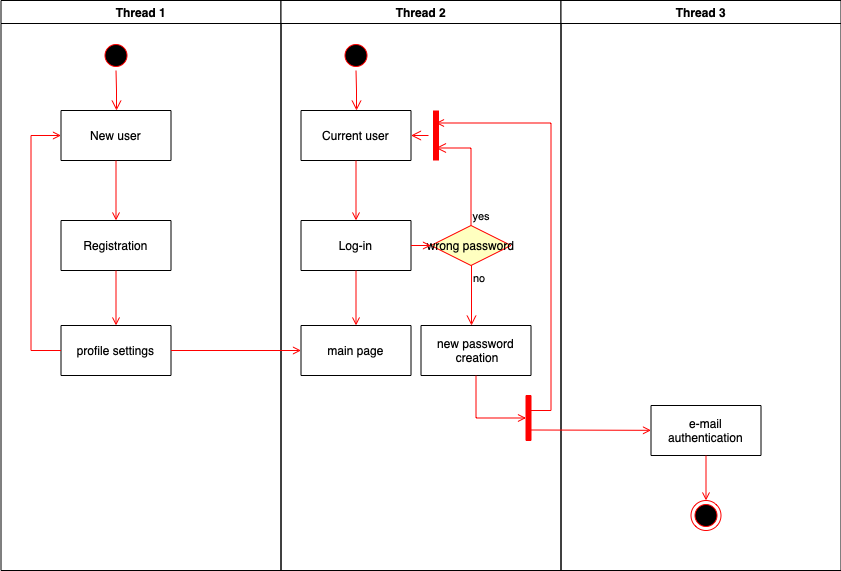

The diagram above was exported from draw.io. Its source (the exported page's mxGraphModel, read from the mxfile embedded in the PNG):
<mxGraphModel dx="1070" dy="1160" grid="0" gridSize="10" guides="1" tooltips="1" connect="1" arrows="1" fold="1" page="1" pageScale="1" pageWidth="1169" pageHeight="826" background="none" math="0" shadow="0">
  <root>
    <mxCell id="0" />
    <mxCell id="1" parent="0" />
    <mxCell id="2" value="Thread 1" style="swimlane;whiteSpace=wrap" parent="1" vertex="1">
      <mxGeometry x="164.5" y="128" width="280" height="570" as="geometry" />
    </mxCell>
    <mxCell id="5" value="" style="ellipse;shape=startState;fillColor=#000000;strokeColor=#ff0000;" parent="2" vertex="1">
      <mxGeometry x="100" y="40" width="30" height="30" as="geometry" />
    </mxCell>
    <mxCell id="6" value="" style="edgeStyle=elbowEdgeStyle;elbow=horizontal;verticalAlign=bottom;endArrow=open;endSize=8;strokeColor=#FF0000;endFill=1;rounded=0" parent="2" source="5" target="7" edge="1">
      <mxGeometry x="100" y="40" as="geometry">
        <mxPoint x="115" y="110" as="targetPoint" />
      </mxGeometry>
    </mxCell>
    <mxCell id="7" value="New user" style="" parent="2" vertex="1">
      <mxGeometry x="60" y="110" width="110" height="50" as="geometry" />
    </mxCell>
    <mxCell id="8" value="Registration" style="" parent="2" vertex="1">
      <mxGeometry x="60" y="220" width="110" height="50" as="geometry" />
    </mxCell>
    <mxCell id="9" value="" style="endArrow=open;strokeColor=#FF0000;endFill=1;rounded=0" parent="2" source="7" target="8" edge="1">
      <mxGeometry relative="1" as="geometry" />
    </mxCell>
    <mxCell id="10" value="profile settings" style="" parent="2" vertex="1">
      <mxGeometry x="60" y="325" width="110" height="50" as="geometry" />
    </mxCell>
    <mxCell id="11" value="" style="endArrow=open;strokeColor=#FF0000;endFill=1;rounded=0" parent="2" source="8" target="10" edge="1">
      <mxGeometry relative="1" as="geometry" />
    </mxCell>
    <mxCell id="12" value="" style="edgeStyle=elbowEdgeStyle;elbow=horizontal;strokeColor=#FF0000;endArrow=open;endFill=1;rounded=0" parent="2" source="10" target="7" edge="1">
      <mxGeometry width="100" height="100" relative="1" as="geometry">
        <mxPoint x="160" y="290" as="sourcePoint" />
        <mxPoint x="260" y="190" as="targetPoint" />
        <Array as="points">
          <mxPoint x="30" y="250" />
        </Array>
      </mxGeometry>
    </mxCell>
    <mxCell id="3" value="Thread 2" style="swimlane;whiteSpace=wrap" parent="1" vertex="1">
      <mxGeometry x="444.5" y="128" width="280" height="570" as="geometry" />
    </mxCell>
    <mxCell id="13" value="" style="ellipse;shape=startState;fillColor=#000000;strokeColor=#ff0000;" parent="3" vertex="1">
      <mxGeometry x="60" y="40" width="30" height="30" as="geometry" />
    </mxCell>
    <mxCell id="14" value="" style="edgeStyle=elbowEdgeStyle;elbow=horizontal;verticalAlign=bottom;endArrow=open;endSize=8;strokeColor=#FF0000;endFill=1;rounded=0" parent="3" source="13" target="15" edge="1">
      <mxGeometry x="40" y="20" as="geometry">
        <mxPoint x="55" y="90" as="targetPoint" />
      </mxGeometry>
    </mxCell>
    <mxCell id="15" value="Current user" style="" parent="3" vertex="1">
      <mxGeometry x="20" y="110" width="110" height="50" as="geometry" />
    </mxCell>
    <mxCell id="16" value="Log-in" style="" parent="3" vertex="1">
      <mxGeometry x="20" y="220" width="110" height="50" as="geometry" />
    </mxCell>
    <mxCell id="17" value="" style="endArrow=open;strokeColor=#FF0000;endFill=1;rounded=0" parent="3" source="15" target="16" edge="1">
      <mxGeometry relative="1" as="geometry" />
    </mxCell>
    <mxCell id="18" value="main page" style="" parent="3" vertex="1">
      <mxGeometry x="20" y="325" width="110" height="50" as="geometry" />
    </mxCell>
    <mxCell id="19" value="" style="endArrow=open;strokeColor=#FF0000;endFill=1;rounded=0" parent="3" source="16" target="18" edge="1">
      <mxGeometry relative="1" as="geometry" />
    </mxCell>
    <mxCell id="21" value="wrong password" style="rhombus;fillColor=#ffffc0;strokeColor=#ff0000;" parent="3" vertex="1">
      <mxGeometry x="150" y="225" width="80" height="40" as="geometry" />
    </mxCell>
    <mxCell id="22" value="yes" style="edgeStyle=elbowEdgeStyle;elbow=horizontal;align=left;verticalAlign=bottom;endArrow=open;endSize=8;strokeColor=#FF0000;exitX=0.5;exitY=0;endFill=1;rounded=0;entryX=0.75;entryY=0.5;entryPerimeter=0" parent="3" source="21" target="25" edge="1">
      <mxGeometry x="-1" relative="1" as="geometry">
        <mxPoint x="160" y="150" as="targetPoint" />
        <Array as="points">
          <mxPoint x="190" y="180" />
        </Array>
      </mxGeometry>
    </mxCell>
    <mxCell id="23" value="no" style="edgeStyle=elbowEdgeStyle;elbow=horizontal;align=left;verticalAlign=top;endArrow=open;endSize=8;strokeColor=#FF0000;endFill=1;rounded=0" parent="3" source="21" target="30" edge="1">
      <mxGeometry x="-1" relative="1" as="geometry">
        <mxPoint x="190" y="305" as="targetPoint" />
      </mxGeometry>
    </mxCell>
    <mxCell id="24" value="" style="endArrow=open;strokeColor=#FF0000;endFill=1;rounded=0" parent="3" source="16" target="21" edge="1">
      <mxGeometry relative="1" as="geometry" />
    </mxCell>
    <mxCell id="25" value="" style="shape=line;strokeWidth=6;strokeColor=#ff0000;rotation=90" parent="3" vertex="1">
      <mxGeometry x="130" y="127.5" width="50" height="15" as="geometry" />
    </mxCell>
    <mxCell id="26" value="" style="edgeStyle=elbowEdgeStyle;elbow=horizontal;verticalAlign=bottom;endArrow=open;endSize=8;strokeColor=#FF0000;endFill=1;rounded=0" parent="3" source="25" target="15" edge="1">
      <mxGeometry x="130" y="90" as="geometry">
        <mxPoint x="230" y="140" as="targetPoint" />
      </mxGeometry>
    </mxCell>
    <mxCell id="30" value="new password&#10; creation" style="" parent="3" vertex="1">
      <mxGeometry x="140" y="325" width="110" height="50" as="geometry" />
    </mxCell>
    <mxCell id="34" value="" style="whiteSpace=wrap;strokeColor=#FF0000;fillColor=#FF0000" parent="3" vertex="1">
      <mxGeometry x="245" y="395" width="5" height="45" as="geometry" />
    </mxCell>
    <mxCell id="41" value="" style="edgeStyle=elbowEdgeStyle;elbow=horizontal;entryX=0;entryY=0.5;strokeColor=#FF0000;endArrow=open;endFill=1;rounded=0" parent="3" source="30" target="34" edge="1">
      <mxGeometry width="100" height="100" relative="1" as="geometry">
        <mxPoint x="60" y="480" as="sourcePoint" />
        <mxPoint x="160" y="380" as="targetPoint" />
        <Array as="points">
          <mxPoint x="195" y="400" />
        </Array>
      </mxGeometry>
    </mxCell>
    <mxCell id="4" value="Thread 3" style="swimlane;whiteSpace=wrap" parent="1" vertex="1">
      <mxGeometry x="724.5" y="128" width="280" height="570" as="geometry" />
    </mxCell>
    <mxCell id="33" value="e-mail &#10;authentication" style="" parent="4" vertex="1">
      <mxGeometry x="90" y="405" width="110" height="50" as="geometry" />
    </mxCell>
    <mxCell id="35" value="" style="edgeStyle=elbowEdgeStyle;elbow=horizontal;strokeColor=#FF0000;endArrow=open;endFill=1;rounded=0;entryX=0.25;entryY=0.5;entryPerimeter=0" parent="4" target="25" edge="1">
      <mxGeometry width="100" height="100" relative="1" as="geometry">
        <mxPoint x="-30" y="410" as="sourcePoint" />
        <mxPoint x="-120" y="120" as="targetPoint" />
        <Array as="points">
          <mxPoint x="-10" y="135" />
        </Array>
      </mxGeometry>
    </mxCell>
    <mxCell id="37" value="" style="edgeStyle=none;strokeColor=#FF0000;endArrow=open;endFill=1;rounded=0" parent="4" target="33" edge="1">
      <mxGeometry width="100" height="100" relative="1" as="geometry">
        <mxPoint x="-30" y="429.5" as="sourcePoint" />
        <mxPoint x="90" y="429.5" as="targetPoint" />
      </mxGeometry>
    </mxCell>
    <mxCell id="38" value="" style="ellipse;shape=endState;fillColor=#000000;strokeColor=#ff0000" parent="4" vertex="1">
      <mxGeometry x="130" y="500" width="30" height="30" as="geometry" />
    </mxCell>
    <mxCell id="39" value="" style="endArrow=open;strokeColor=#FF0000;endFill=1;rounded=0" parent="4" source="33" target="38" edge="1">
      <mxGeometry relative="1" as="geometry" />
    </mxCell>
    <mxCell id="20" value="" style="endArrow=open;strokeColor=#FF0000;endFill=1;rounded=0" parent="1" source="10" target="18" edge="1">
      <mxGeometry relative="1" as="geometry" />
    </mxCell>
  </root>
</mxGraphModel>